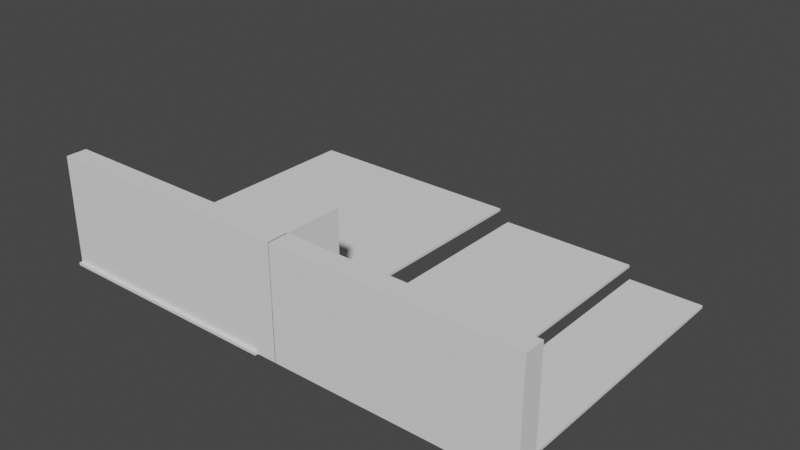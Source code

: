 # Source: beginning.blend  (saved by Blender 3.0.42; exported with 4.5.12 LTS)
import bpy
from mathutils import Matrix  # noqa: F401  (used for matrix-valued properties, if any)

bpy.ops.wm.read_factory_settings(use_empty=True)
scene = bpy.context.scene
scene.name = 'Scene'

# ---- collections
col_collection = bpy.data.collections.new('Collection'); scene.collection.children.link(col_collection)
col_w_nde = bpy.data.collections.new('Wände'); scene.collection.children.link(col_w_nde)
col_filler = bpy.data.collections.new('Filler'); scene.collection.children.link(col_filler)

# ---- world
world_world = bpy.data.worlds.new('World'); scene.world = world_world
world_world.use_nodes = True; world_world.node_tree.nodes.clear()
_N = world_world.node_tree.nodes; _L = world_world.node_tree.links
n0 = _N.new('ShaderNodeOutputWorld'); n0.name = 'World Output'; n0.location = (300, 300)
n1 = _N.new('ShaderNodeBackground'); n1.name = 'Background'; n1.location = (10, 300)
n1.inputs[0].default_value = (0.05088, 0.05088, 0.05088, 1.0)
_L.new(n1.outputs[0], n0.inputs[0])
n0.is_active_output = True
world_world.color = (0.05088, 0.05088, 0.05088)
world_world.use_sun_shadow = False
world_world.sun_shadow_jitter_overblur = 0.0

# ---- meshes
me_cube_007 = bpy.data.meshes.new('Cube.007')
me_cube_007.from_pydata([(-1.0, -1.0, -1.0), (-1.0, -1.0, 1.0), (-1.0, 1.0, -1.0), (-1.0, 1.0, 1.0), (1.0, -1.0, -1.0), (1.0, -1.0, 1.0), (1.0, 1.0, -1.0), (1.0, 1.0, 1.0)], [], [(0, 1, 3, 2), (2, 3, 7, 6), (6, 7, 5, 4), (4, 5, 1, 0), (2, 6, 4, 0), (7, 3, 1, 5)])
_uv = me_cube_007.uv_layers.new(name='UVMap')
_uv.uv.foreach_set('vector', [0.375, 0.0, 0.625, 0.0, 0.625, 0.25, 0.375, 0.25, 0.375, 0.25, 0.625, 0.25, 0.625, 0.5, 0.375, 0.5, 0.375, 0.5, 0.625, 0.5, 0.625, 0.75, 0.375, 0.75, 0.375, 0.75, 0.625, 0.75, 0.625, 1.0, 0.375, 1.0, 0.125, 0.5, 0.375, 0.5, 0.375, 0.75, 0.125, 0.75, 0.625, 0.5, 0.875, 0.5, 0.875, 0.75, 0.625, 0.75])
me_cube_007.use_remesh_fix_poles = True
me_cube_007.use_remesh_preserve_attributes = False
me_cube_007.update()
me_cube_008 = bpy.data.meshes.new('Cube.008')
me_cube_008.from_pydata([(-0.5, -0.5, -0.5), (-0.5, -0.5, 0.5), (-0.5, 0.5, -0.5), (-0.5, 0.5, 0.5), (0.5, -0.5, -0.5), (0.5, -0.5, 0.5), (0.5, 0.5, -0.5), (0.5, 0.5, 0.5)], [], [(0, 1, 3, 2), (2, 3, 7, 6), (6, 7, 5, 4), (4, 5, 1, 0), (2, 6, 4, 0), (7, 3, 1, 5)])
_uv = me_cube_008.uv_layers.new(name='UVMap')
_uv.uv.foreach_set('vector', [0.375, 0.0, 0.625, 0.0, 0.625, 0.25, 0.375, 0.25, 0.375, 0.25, 0.625, 0.25, 0.625, 0.5, 0.375, 0.5, 0.375, 0.5, 0.625, 0.5, 0.625, 0.75, 0.375, 0.75, 0.375, 0.75, 0.625, 0.75, 0.625, 1.0, 0.375, 1.0, 0.125, 0.5, 0.375, 0.5, 0.375, 0.75, 0.125, 0.75, 0.625, 0.5, 0.875, 0.5, 0.875, 0.75, 0.625, 0.75])
me_cube_008.use_remesh_fix_poles = True
me_cube_008.use_remesh_preserve_attributes = False
me_cube_008.update()
me_cube_009 = bpy.data.meshes.new('Cube.009')
me_cube_009.from_pydata([(-0.5, -0.5, -0.5), (-0.5, -0.5, 0.5), (-0.5, 0.5, -0.5), (-0.5, 0.5, 0.5), (0.5, -0.5, -0.5), (0.5, -0.5, 0.5), (0.5, 0.5, -0.5), (0.5, 0.5, 0.5)], [], [(0, 1, 3, 2), (2, 3, 7, 6), (6, 7, 5, 4), (4, 5, 1, 0), (2, 6, 4, 0), (7, 3, 1, 5)])
_uv = me_cube_009.uv_layers.new(name='UVMap')
_uv.uv.foreach_set('vector', [0.375, 0.0, 0.625, 0.0, 0.625, 0.25, 0.375, 0.25, 0.375, 0.25, 0.625, 0.25, 0.625, 0.5, 0.375, 0.5, 0.375, 0.5, 0.625, 0.5, 0.625, 0.75, 0.375, 0.75, 0.375, 0.75, 0.625, 0.75, 0.625, 1.0, 0.375, 1.0, 0.125, 0.5, 0.375, 0.5, 0.375, 0.75, 0.125, 0.75, 0.625, 0.5, 0.875, 0.5, 0.875, 0.75, 0.625, 0.75])
me_cube_009.use_remesh_fix_poles = True
me_cube_009.use_remesh_preserve_attributes = False
me_cube_009.update()
me_cube = bpy.data.meshes.new('Cube')
me_cube.from_pydata([(-1.0, -1.0, -1.0), (-1.0, -1.0, 1.0), (-1.0, 1.0, -1.0), (-1.0, 1.0, 1.0), (1.0, -1.0, -1.0), (1.0, -1.0, 1.0), (1.0, 1.0, -1.0), (1.0, 1.0, 1.0)], [], [(0, 1, 3, 2), (2, 3, 7, 6), (6, 7, 5, 4), (4, 5, 1, 0), (2, 6, 4, 0), (7, 3, 1, 5)])
_uv = me_cube.uv_layers.new(name='UVMap')
_uv.uv.foreach_set('vector', [0.375, 0.0, 0.625, 0.0, 0.625, 0.25, 0.375, 0.25, 0.375, 0.25, 0.625, 0.25, 0.625, 0.5, 0.375, 0.5, 0.375, 0.5, 0.625, 0.5, 0.625, 0.75, 0.375, 0.75, 0.375, 0.75, 0.625, 0.75, 0.625, 1.0, 0.375, 1.0, 0.125, 0.5, 0.375, 0.5, 0.375, 0.75, 0.125, 0.75, 0.625, 0.5, 0.875, 0.5, 0.875, 0.75, 0.625, 0.75])
me_cube.use_remesh_fix_poles = True
me_cube.use_remesh_preserve_attributes = False
me_cube.update()
me_cube_002 = bpy.data.meshes.new('Cube.002')
me_cube_002.from_pydata([(-1.0, -1.0, -1.0), (-1.0, -1.0, 1.0), (-1.0, 1.0, -1.0), (-1.0, 1.0, 1.0), (1.0, -1.0, -1.0), (1.0, -1.0, 1.0), (1.0, 1.0, -1.0), (1.0, 1.0, 1.0)], [], [(0, 1, 3, 2), (2, 3, 7, 6), (6, 7, 5, 4), (4, 5, 1, 0), (2, 6, 4, 0), (7, 3, 1, 5)])
_uv = me_cube_002.uv_layers.new(name='UVMap')
_uv.uv.foreach_set('vector', [0.375, 0.0, 0.625, 0.0, 0.625, 0.25, 0.375, 0.25, 0.375, 0.25, 0.625, 0.25, 0.625, 0.5, 0.375, 0.5, 0.375, 0.5, 0.625, 0.5, 0.625, 0.75, 0.375, 0.75, 0.375, 0.75, 0.625, 0.75, 0.625, 1.0, 0.375, 1.0, 0.125, 0.5, 0.375, 0.5, 0.375, 0.75, 0.125, 0.75, 0.625, 0.5, 0.875, 0.5, 0.875, 0.75, 0.625, 0.75])
me_cube_002.use_remesh_fix_poles = True
me_cube_002.use_remesh_preserve_attributes = False
me_cube_002.update()
me_cube_001 = bpy.data.meshes.new('Cube.001')
me_cube_001.from_pydata([(-1.0, -1.0, -1.0), (-1.0, -1.0, 1.0), (-1.0, 1.0, -1.0), (-1.0, 1.0, 1.0), (1.0, -1.0, -1.0), (1.0, -1.0, 1.0), (1.0, 1.0, -1.0), (1.0, 1.0, 1.0)], [], [(0, 1, 3, 2), (2, 3, 7, 6), (6, 7, 5, 4), (4, 5, 1, 0), (2, 6, 4, 0), (7, 3, 1, 5)])
_uv = me_cube_001.uv_layers.new(name='UVMap')
_uv.uv.foreach_set('vector', [0.375, 0.0, 0.625, 0.0, 0.625, 0.25, 0.375, 0.25, 0.375, 0.25, 0.625, 0.25, 0.625, 0.5, 0.375, 0.5, 0.375, 0.5, 0.625, 0.5, 0.625, 0.75, 0.375, 0.75, 0.375, 0.75, 0.625, 0.75, 0.625, 1.0, 0.375, 1.0, 0.125, 0.5, 0.375, 0.5, 0.375, 0.75, 0.125, 0.75, 0.625, 0.5, 0.875, 0.5, 0.875, 0.75, 0.625, 0.75])
me_cube_001.use_remesh_fix_poles = True
me_cube_001.use_remesh_preserve_attributes = False
me_cube_001.update()

# ---- objects
ob_hauptraum = bpy.data.objects.new('Hauptraum', me_cube_007)
ob_zweitraum = bpy.data.objects.new('Zweitraum', me_cube_008)
ob_treppe = bpy.data.objects.new('Treppe', me_cube_009)
ob_flur_zur_treppe = bpy.data.objects.new('Flur_zur_Treppe', me_cube)
ob_nordwand = bpy.data.objects.new('Nordwand', me_cube_002)
ob_nordwand_2 = bpy.data.objects.new('Nordwand_2', me_cube_002)
ob_zwischen_haupt_und_treppe = bpy.data.objects.new('Zwischen Haupt und Treppe', me_cube_002)
ob_filler_au_en = bpy.data.objects.new('Filler außen', me_cube_001)

# ---- transforms, parenting, visibility, modifiers, constraints
ob_hauptraum.location = (4.3, 5.85, 0.05)
ob_hauptraum.scale = (4.3, 5.85, 0.05)
ob_hauptraum.lock_location = (True, True, True)
ob_zweitraum.location = (11.96, 6.53, 0.05)
ob_zweitraum.scale = (5.0, 8.88, 0.1)
ob_treppe.location = (11.81, 0.98, 0.05)
ob_treppe.scale = (4.8, 2.2, 0.1)
ob_flur_zur_treppe.location = (16.25, 4.874, 0.05)
ob_flur_zur_treppe.scale = (1.31, 5.24, 0.05)
ob_nordwand.location = (4.3, -0.36, 2.0)
ob_nordwand.scale = (4.3, 0.375, 2.0)
ob_nordwand.lock_location = (True, True, True)
ob_nordwand_2.location = (13.62, -0.36, 2.0)
ob_nordwand_2.scale = (4.3, 0.375, 2.0)
ob_zwischen_haupt_und_treppe.location = (8.975, 0.685, 2.0)
ob_zwischen_haupt_und_treppe.scale = (0.375, 1.42, 2.0)
ob_zwischen_haupt_und_treppe.lock_location = (True, True, True)
ob_filler_au_en.location = (4.3, -0.795, 0.05)
ob_filler_au_en.scale = (4.3, 0.06, 0.05)
ob_filler_au_en.lock_location = (True, True, True)

# ---- collection membership
col_collection.objects.link(ob_hauptraum)
col_collection.objects.link(ob_zweitraum)
col_collection.objects.link(ob_treppe)
col_collection.objects.link(ob_flur_zur_treppe)
col_w_nde.objects.link(ob_nordwand)
col_w_nde.objects.link(ob_nordwand_2)
col_w_nde.objects.link(ob_zwischen_haupt_und_treppe)
col_filler.objects.link(ob_filler_au_en)

# ---- scene / render settings (as saved in the file)
scene.frame_start = 1; scene.frame_end = 250; scene.frame_set(220)
scene.render.engine = 'BLENDER_EEVEE_NEXT'
scene.cycles.sampling_pattern = 'TABULATED_SOBOL'
scene.cycles.use_light_tree = False
scene.view_settings.view_transform = 'Filmic'
bpy.context.view_layer.update()

# ---- added for rendering (the .blend has no active camera and no usable light): camera, sun
cam_auto = bpy.data.cameras.new('AutoCamera')
cam_auto.lens = 50.0
cam_auto.sensor_width = 36.0
cam_auto.clip_end = 1000.0
ob_auto_camera = bpy.data.objects.new('AutoCamera', cam_auto)
scene.collection.objects.link(ob_auto_camera)
ob_auto_camera.location = (29.5398, -19.2733, 18.4639)
ob_auto_camera.rotation_euler = (1.09748, -7.21219e-08, 0.694738)
scene.camera = ob_auto_camera
light_auto_sun = bpy.data.lights.new('AutoSun', 'SUN')
light_auto_sun.energy = 3.0
light_auto_sun.angle = 0.0523599
ob_auto_sun = bpy.data.objects.new('AutoSun', light_auto_sun)
scene.collection.objects.link(ob_auto_sun)
ob_auto_sun.rotation_euler = (0.872665, 0.174533, 0.523599)
bpy.context.view_layer.update()
